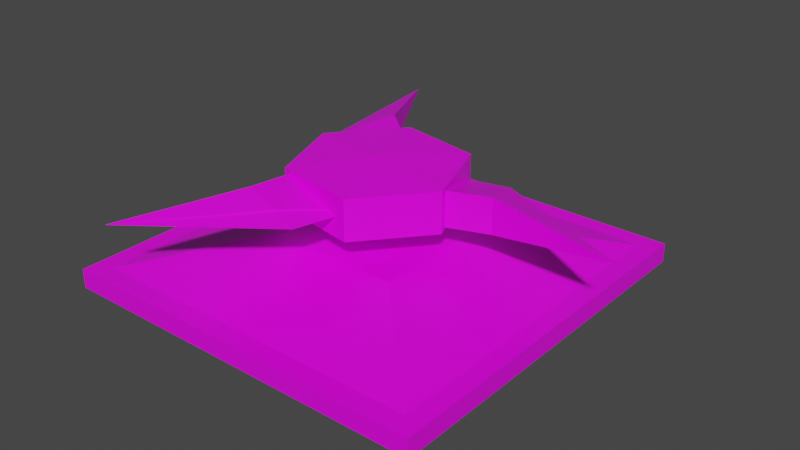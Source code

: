 # Source: sharp.blend  (saved by Blender 2.92.15; exported with 4.5.12 LTS)
import bpy
from mathutils import Matrix  # noqa: F401  (used for matrix-valued properties, if any)

bpy.ops.wm.read_factory_settings(use_empty=True)
scene = bpy.context.scene
scene.name = 'Scene'

# ---- collections
col_collection = bpy.data.collections.new('Collection'); scene.collection.children.link(col_collection)

# ---- images (referenced by path relative to the original .blend; pixels are not part of the script)
import os
ASSET_DIR = os.environ.get("B2B_ASSET_DIR", "")  # directory of the original .blend (textures are referenced by path, not embedded)
HERE = os.path.dirname(os.path.abspath(__file__))  # packed textures are extracted next to this script under _unpacked/

def load_image(name, relpath, width, height, colorspace="sRGB"):
    """Load a texture the original file referenced (path relative to the .blend, or extracted next to this script)."""
    p = next((c for c in (os.path.join(HERE, relpath), os.path.join(ASSET_DIR, relpath)) if relpath and os.path.exists(c)), "")
    if p:
        img = bpy.data.images.load(p, check_existing=True)
        img.name = name
    else:  # same state as the original file: an image datablock whose file is absent (Cycles renders it pink)
        img = bpy.data.images.new(name, width, height)
        img.source = "FILE"
        img.filepath = "//" + (relpath or name)
    img.colorspace_settings.name = colorspace
    return img
img_palette_png = load_image('palette.png', 'palette.png', 1024, 1024, 'sRGB')

# ---- materials (node trees are filled in below, after node groups)
mat_material = bpy.data.materials.new('Material')
mat_material.alpha_threshold = 0.0
mat_material.use_transparent_shadow = False
mat_material.line_color = (0.0, 0.0, 0.0, 1.0)

# ---- material node trees
mat_material.use_nodes = True; mat_material.node_tree.nodes.clear()
_N = mat_material.node_tree.nodes; _L = mat_material.node_tree.links
n0 = _N.new('ShaderNodeOutputMaterial'); n0.name = 'Material Output'; n0.location = (300, 300)
n1 = _N.new('ShaderNodeBsdfPrincipled'); n1.name = 'Principled BSDF'; n1.location = (10, 300)
n1.distribution = 'GGX'
n1.subsurface_method = 'BURLEY'
n1.inputs[2].default_value = 0.4
n1.inputs[3].default_value = 1.45
n1.inputs[27].default_value = (0.0, 0.0, 0.0, 1.0)
n1.inputs[28].default_value = 1.0
n2 = _N.new('ShaderNodeTexImage'); n2.name = 'Image Texture'; n2.location = (-358, 65)
n2.image = img_palette_png
n2.interpolation = 'Closest'
_L.new(n1.outputs[0], n0.inputs[0])
_L.new(n2.outputs[0], n1.inputs[0])
n0.is_active_output = True

# ---- world
world_world = bpy.data.worlds.new('World'); scene.world = world_world
world_world.use_nodes = True; world_world.node_tree.nodes.clear()
_N = world_world.node_tree.nodes; _L = world_world.node_tree.links
n0 = _N.new('ShaderNodeOutputWorld'); n0.name = 'World Output'; n0.location = (300, 300)
n1 = _N.new('ShaderNodeBackground'); n1.name = 'Background'; n1.location = (10, 300)
n1.inputs[0].default_value = (0.05088, 0.05088, 0.05088, 1.0)
_L.new(n1.outputs[0], n0.inputs[0])
n0.is_active_output = True
world_world.color = (0.05088, 0.05088, 0.05088)
world_world.use_sun_shadow = False
world_world.sun_shadow_jitter_overblur = 0.0

# ---- meshes
me_cube = bpy.data.meshes.new('Cube')
me_cube.from_pydata([(0.5, 0.5, 0.05), (0.5, 0.5, 0.0), (0.5, -0.5, 0.05), (0.5, -0.5, 0.0), (-0.5, 0.5, 0.05), (-0.5, 0.5, 0.0), (-0.5, -0.5, 0.05), (-0.5, -0.5, 0.0), (0.45, -0.45, 0.05), (-0.45, -0.45, 0.05), (0.45, 0.45, 0.05), (-0.45, 0.45, 0.05), (0.18, -0.18, 0.125), (-0.18, -0.18, 0.125), (0.18, 0.18, 0.125), (-0.18, 0.18, 0.125), (1.109e-08, -6.44e-09, 0.1844), (1.109e-08, -6.44e-09, 0.3156), (-0.07482, 0.2056, 0.1975), (-0.07482, 0.2056, 0.3025), (0.1406, 0.1676, 0.1975), (0.1406, 0.1676, 0.3025), (0.2154, -0.03799, 0.1975), (0.2154, -0.03799, 0.3025), (0.07482, -0.2056, 0.1975), (0.07482, -0.2056, 0.3025), (-0.1406, -0.1676, 0.1975), (-0.1406, -0.1676, 0.3025), (-0.2154, 0.03799, 0.1975), (-0.2154, 0.03799, 0.3025), (0.145, -0.04033, 0.285), (0.145, -0.04033, 0.215), (0.3095, 0.01953, 0.285), (0.3095, 0.01953, 0.215), (0.2796, 0.1018, 0.2675), (0.2796, 0.1018, 0.2325), (0.145, -0.04033, 0.25), (0.2556, 0.1675, 0.25), (0.3095, 0.01953, 0.25), (0.145, -0.04033, 0.2955), (0.145, -0.04033, 0.2045), (0.08519, 0.1241, 0.25), (0.2796, 0.1018, 0.2728), (0.2796, 0.1018, 0.2273), (0.3095, 0.01953, 0.2955), (0.3095, 0.01953, 0.2045), (0.6309, 0.006165, 0.25), (-0.0376, 0.1458, 0.285), (-0.0376, 0.1458, 0.215), (-0.1501, 0.01171, 0.25), (-0.1717, 0.2583, 0.285), (-0.1717, 0.2583, 0.215), (-0.2279, 0.1912, 0.2675), (-0.2279, 0.1912, 0.2325), (-0.3208, 0.5433, 0.25), (-0.0376, 0.1458, 0.25), (-0.2729, 0.1376, 0.25), (-0.1717, 0.2583, 0.25), (-0.0376, 0.1458, 0.2955), (-0.0376, 0.1458, 0.2045), (-0.2279, 0.1912, 0.2727), (-0.2279, 0.1912, 0.2273), (-0.1717, 0.2583, 0.2955), (-0.1717, 0.2583, 0.2045), (-0.1074, -0.1054, 0.285), (-0.1074, -0.1054, 0.215), (-0.1378, -0.2778, 0.285), (-0.1378, -0.2778, 0.215), (-0.05166, -0.293, 0.2675), (-0.05166, -0.293, 0.2325), (-0.1074, -0.1054, 0.25), (0.01728, -0.3051, 0.25), (-0.1378, -0.2778, 0.25), (-0.3101, -0.5495, 0.25), (0.0649, -0.1358, 0.25), (-0.1074, -0.1054, 0.2955), (-0.1074, -0.1054, 0.2045), (-0.05166, -0.293, 0.2727), (-0.05166, -0.293, 0.2273), (-0.1378, -0.2778, 0.2955), (-0.1378, -0.2778, 0.2045)], [], [(0, 4, 11, 10), (3, 2, 6, 7), (7, 6, 4, 5), (5, 1, 3, 7), (1, 0, 2, 3), (5, 4, 0, 1), (10, 11, 15, 14), (6, 2, 8, 9), (4, 6, 9, 11), (2, 0, 10, 8), (14, 15, 13, 12), (8, 10, 14, 12), (11, 9, 13, 15), (9, 8, 12, 13), (16, 18, 20), (17, 21, 19), (18, 19, 21, 20), (16, 20, 22), (17, 23, 21), (20, 21, 23, 22), (16, 22, 24), (17, 25, 23), (22, 23, 25, 24), (16, 24, 26), (17, 27, 25), (24, 25, 27, 26), (16, 26, 28), (17, 29, 27), (26, 27, 29, 28), (16, 28, 18), (17, 19, 29), (28, 29, 19, 18), (36, 31, 41), (41, 35, 37), (33, 46, 45), (38, 33, 31, 36), (41, 31, 40), (35, 41, 43), (46, 32, 44), (37, 35, 46), (38, 32, 46), (33, 38, 46), (34, 37, 46), (32, 38, 36, 30), (41, 37, 34), (30, 36, 41), (44, 42, 46), (41, 42, 44, 39), (43, 41, 40, 45), (43, 45, 46), (34, 46, 42), (32, 30, 39, 44), (30, 41, 39), (46, 35, 43), (41, 34, 42), (31, 33, 45, 40), (55, 48, 49), (49, 53, 56), (51, 54, 63), (57, 51, 48, 55), (49, 48, 59), (53, 49, 61), (54, 50, 62), (56, 53, 54), (57, 50, 54), (51, 57, 54), (52, 56, 54), (50, 57, 55, 47), (49, 56, 52), (47, 55, 49), (62, 60, 54), (49, 60, 62, 58), (61, 49, 59, 63), (61, 63, 54), (52, 54, 60), (50, 47, 58, 62), (47, 49, 58), (54, 53, 61), (49, 52, 60), (48, 51, 63, 59), (70, 65, 74), (74, 69, 71), (67, 73, 80), (72, 67, 65, 70), (74, 65, 76), (69, 74, 78), (73, 66, 79), (71, 69, 73), (72, 66, 73), (67, 72, 73), (68, 71, 73), (66, 72, 70, 64), (74, 71, 68), (64, 70, 74), (79, 77, 73), (74, 77, 79, 75), (78, 74, 76, 80), (78, 80, 73), (68, 73, 77), (66, 64, 75, 79), (64, 74, 75), (73, 69, 78), (74, 68, 77), (65, 67, 80, 76)])
_uv = me_cube.uv_layers.new(name='UVMap')
_uv.uv.foreach_set('vector', [0.593, 0.9341, 0.593, 0.9341, 0.593, 0.9341, 0.593, 0.9341, 0.593, 0.9341, 0.593, 0.9341, 0.593, 0.9341, 0.593, 0.9341, 0.593, 0.9341, 0.593, 0.9341, 0.593, 0.9341, 0.593, 0.9341, 0.593, 0.9341, 0.593, 0.9341, 0.593, 0.9341, 0.593, 0.9341, 0.593, 0.9341, 0.593, 0.9341, 0.593, 0.9341, 0.593, 0.9341, 0.593, 0.9341, 0.593, 0.9341, 0.593, 0.9341, 0.593, 0.9341, 0.593, 0.9341, 0.593, 0.9341, 0.593, 0.9341, 0.593, 0.9341, 0.593, 0.9341, 0.593, 0.9341, 0.593, 0.9341, 0.593, 0.9341, 0.593, 0.9341, 0.593, 0.9341, 0.593, 0.9341, 0.593, 0.9341, 0.593, 0.9341, 0.593, 0.9341, 0.593, 0.9341, 0.593, 0.9341, 0.593, 0.9341, 0.593, 0.9341, 0.593, 0.9341, 0.593, 0.9341, 0.593, 0.9341, 0.593, 0.9341, 0.593, 0.9341, 0.593, 0.9341, 0.593, 0.9341, 0.593, 0.9341, 0.593, 0.9341, 0.593, 0.9341, 0.593, 0.9341, 0.593, 0.9341, 0.593, 0.9341, 0.593, 0.9341, 0.5372, 0.5794, 0.5372, 0.5794, 0.5372, 0.5794, 0.5372, 0.5794, 0.5372, 0.5794, 0.5372, 0.5794, 0.5372, 0.5794, 0.5372, 0.5794, 0.5372, 0.5794, 0.5372, 0.5794, 0.5372, 0.5794, 0.5372, 0.5794, 0.5372, 0.5794, 0.5372, 0.5794, 0.5372, 0.5794, 0.5372, 0.5794, 0.5372, 0.5794, 0.5372, 0.5794, 0.5372, 0.5794, 0.5372, 0.5794, 0.5372, 0.5794, 0.5372, 0.5794, 0.5372, 0.5794, 0.5372, 0.5794, 0.5372, 0.5794, 0.5372, 0.5794, 0.5372, 0.5794, 0.5372, 0.5794, 0.5372, 0.5794, 0.5372, 0.5794, 0.5372, 0.5794, 0.5372, 0.5794, 0.5372, 0.5794, 0.5372, 0.5794, 0.5372, 0.5794, 0.5372, 0.5794, 0.5372, 0.5794, 0.5372, 0.5794, 0.5372, 0.5794, 0.5372, 0.5794, 0.5372, 0.5794, 0.5372, 0.5794, 0.5372, 0.5794, 0.5372, 0.5794, 0.5372, 0.5794, 0.5372, 0.5794, 0.5372, 0.5794, 0.5372, 0.5794, 0.5372, 0.5794, 0.5372, 0.5794, 0.5372, 0.5794, 0.5372, 0.5794, 0.5372, 0.5794, 0.5372, 0.5794, 0.5372, 0.5794, 0.5372, 0.5794, 0.5372, 0.5794, 0.5372, 0.5794, 0.5372, 0.5794, 0.5372, 0.5794, 0.8224, 0.5496, 0.8224, 0.5496, 0.8224, 0.5496, 0.3224, 0.9246, 0.3224, 0.9246, 0.3224, 0.9246, 0.8224, 0.5496, 0.8224, 0.5496, 0.8224, 0.5496, 0.8224, 0.5496, 0.8224, 0.5496, 0.8224, 0.5496, 0.8224, 0.5496, 0.8224, 0.5496, 0.8224, 0.5496, 0.8224, 0.5496, 0.6974, 0.5496, 0.6974, 0.5496, 0.6974, 0.5496, 0.8224, 0.5496, 0.8224, 0.5496, 0.8224, 0.5496, 0.3224, 0.9246, 0.3224, 0.9246, 0.3224, 0.9246, 0.8224, 0.5496, 0.8224, 0.5496, 0.8224, 0.5496, 0.8224, 0.5496, 0.8224, 0.5496, 0.8224, 0.5496, 0.3224, 0.9246, 0.3224, 0.9246, 0.3224, 0.9246, 0.8224, 0.5496, 0.8224, 0.5496, 0.8224, 0.5496, 0.8224, 0.5496, 0.3224, 0.9246, 0.3224, 0.9246, 0.3224, 0.9246, 0.8224, 0.5496, 0.8224, 0.5496, 0.8224, 0.5496, 0.8224, 0.5496, 0.8224, 0.5496, 0.8224, 0.5496, 0.8224, 0.5496, 0.8224, 0.5496, 0.8224, 0.5496, 0.8224, 0.5496, 0.8224, 0.5496, 0.8224, 0.5496, 0.8224, 0.5496, 0.8224, 0.5496, 0.8224, 0.5496, 0.8224, 0.5496, 0.8224, 0.5496, 0.6974, 0.5496, 0.6974, 0.5496, 0.6974, 0.5496, 0.8224, 0.5496, 0.8224, 0.5496, 0.8224, 0.5496, 0.8224, 0.5496, 0.8224, 0.5496, 0.8224, 0.5496, 0.8224, 0.5496, 0.6974, 0.5496, 0.6974, 0.5496, 0.6974, 0.5496, 0.6974, 0.5496, 0.6974, 0.5496, 0.6974, 0.5496, 0.8224, 0.5496, 0.8224, 0.5496, 0.8224, 0.5496, 0.8224, 0.5496, 0.8224, 0.5496, 0.8224, 0.5496, 0.8224, 0.5496, 0.3224, 0.9246, 0.3224, 0.9246, 0.3224, 0.9246, 0.8224, 0.5496, 0.8224, 0.5496, 0.8224, 0.5496, 0.8224, 0.5496, 0.8224, 0.5496, 0.8224, 0.5496, 0.8224, 0.5496, 0.8224, 0.5496, 0.8224, 0.5496, 0.8224, 0.5496, 0.6974, 0.5496, 0.6974, 0.5496, 0.6974, 0.5496, 0.8224, 0.5496, 0.8224, 0.5496, 0.8224, 0.5496, 0.3224, 0.9246, 0.3224, 0.9246, 0.3224, 0.9246, 0.8224, 0.5496, 0.8224, 0.5496, 0.8224, 0.5496, 0.8224, 0.5496, 0.8224, 0.5496, 0.8224, 0.5496, 0.3224, 0.9246, 0.3224, 0.9246, 0.3224, 0.9246, 0.8224, 0.5496, 0.8224, 0.5496, 0.8224, 0.5496, 0.8224, 0.5496, 0.3224, 0.9246, 0.3224, 0.9246, 0.3224, 0.9246, 0.8224, 0.5496, 0.8224, 0.5496, 0.8224, 0.5496, 0.8224, 0.5496, 0.8224, 0.5496, 0.8224, 0.5496, 0.8224, 0.5496, 0.8224, 0.5496, 0.8224, 0.5496, 0.8224, 0.5496, 0.8224, 0.5496, 0.8224, 0.5496, 0.8224, 0.5496, 0.8224, 0.5496, 0.8224, 0.5496, 0.8224, 0.5496, 0.8224, 0.5496, 0.6974, 0.5496, 0.6974, 0.5496, 0.6974, 0.5496, 0.8224, 0.5496, 0.8224, 0.5496, 0.8224, 0.5496, 0.8224, 0.5496, 0.8224, 0.5496, 0.8224, 0.5496, 0.8224, 0.5496, 0.6974, 0.5496, 0.6974, 0.5496, 0.6974, 0.5496, 0.6974, 0.5496, 0.6974, 0.5496, 0.6974, 0.5496, 0.8224, 0.5496, 0.8224, 0.5496, 0.8224, 0.5496, 0.8224, 0.5496, 0.8224, 0.5496, 0.8224, 0.5496, 0.8224, 0.5496, 0.3224, 0.9246, 0.3224, 0.9246, 0.3224, 0.9246, 0.8224, 0.5496, 0.8224, 0.5496, 0.8224, 0.5496, 0.8224, 0.5496, 0.8224, 0.5496, 0.8224, 0.5496, 0.8224, 0.5496, 0.8224, 0.5496, 0.8224, 0.5496, 0.8224, 0.5496, 0.6974, 0.5496, 0.6974, 0.5496, 0.6974, 0.5496, 0.8224, 0.5496, 0.8224, 0.5496, 0.8224, 0.5496, 0.3224, 0.9246, 0.3224, 0.9246, 0.3224, 0.9246, 0.8224, 0.5496, 0.8224, 0.5496, 0.8224, 0.5496, 0.8224, 0.5496, 0.8224, 0.5496, 0.8224, 0.5496, 0.3224, 0.9246, 0.3224, 0.9246, 0.3224, 0.9246, 0.8224, 0.5496, 0.8224, 0.5496, 0.8224, 0.5496, 0.8224, 0.5496, 0.3224, 0.9246, 0.3224, 0.9246, 0.3224, 0.9246, 0.8224, 0.5496, 0.8224, 0.5496, 0.8224, 0.5496, 0.8224, 0.5496, 0.8224, 0.5496, 0.8224, 0.5496, 0.8224, 0.5496, 0.8224, 0.5496, 0.8224, 0.5496, 0.8224, 0.5496, 0.8224, 0.5496, 0.8224, 0.5496, 0.8224, 0.5496, 0.8224, 0.5496, 0.8224, 0.5496, 0.8224, 0.5496, 0.8224, 0.5496, 0.6974, 0.5496, 0.6974, 0.5496, 0.6974, 0.5496, 0.8224, 0.5496, 0.8224, 0.5496, 0.8224, 0.5496, 0.8224, 0.5496, 0.8224, 0.5496, 0.8224, 0.5496, 0.8224, 0.5496, 0.6974, 0.5496, 0.6974, 0.5496, 0.6974, 0.5496, 0.6974, 0.5496, 0.6974, 0.5496, 0.6974, 0.5496, 0.8224, 0.5496, 0.8224, 0.5496, 0.8224, 0.5496, 0.8224, 0.5496])
me_cube.materials.append(mat_material)
me_cube.use_remesh_preserve_volume = False
me_cube.use_remesh_preserve_attributes = False
me_cube.use_mirror_vertex_groups = False
me_cube.update()

# ---- objects
ob_cube = bpy.data.objects.new('Cube', me_cube)

# ---- transforms, parenting, visibility, modifiers, constraints
ob_cube.location = (0.0, 0.0, 0.0)
ob_cube.lock_rotations_4d = False
ob_cube.empty_display_type = 'ARROWS'
ob_cube.lineart.crease_threshold = 0.0
_m = ob_cube.modifiers.new('Triangulate', 'TRIANGULATE')

# ---- collection membership
col_collection.objects.link(ob_cube)

# ---- scene / render settings (as saved in the file)
scene.frame_start = 1; scene.frame_end = 250; scene.frame_set(1)
scene.render.engine = 'BLENDER_EEVEE_NEXT'
scene.cycles.use_denoising = False
scene.cycles.samples = 128
scene.cycles.sampling_pattern = 'TABULATED_SOBOL'
scene.cycles.use_adaptive_sampling = False
scene.cycles.use_light_tree = False
scene.view_settings.view_transform = 'Filmic'
bpy.context.view_layer.update()

# ---- added for rendering (the .blend has no active camera and no usable light): camera, sun
cam_auto = bpy.data.cameras.new('AutoCamera')
cam_auto.lens = 50.0
cam_auto.sensor_width = 36.0
cam_auto.clip_end = 1000.0
ob_auto_camera = bpy.data.objects.new('AutoCamera', cam_auto)
scene.collection.objects.link(ob_auto_camera)
ob_auto_camera.location = (1.54956, -1.78399, 1.34508)
ob_auto_camera.rotation_euler = (1.09748, -7.21219e-08, 0.694738)
scene.camera = ob_auto_camera
light_auto_sun = bpy.data.lights.new('AutoSun', 'SUN')
light_auto_sun.energy = 3.0
light_auto_sun.angle = 0.0523599
ob_auto_sun = bpy.data.objects.new('AutoSun', light_auto_sun)
scene.collection.objects.link(ob_auto_sun)
ob_auto_sun.rotation_euler = (0.872665, 0.174533, 0.523599)
bpy.context.view_layer.update()
